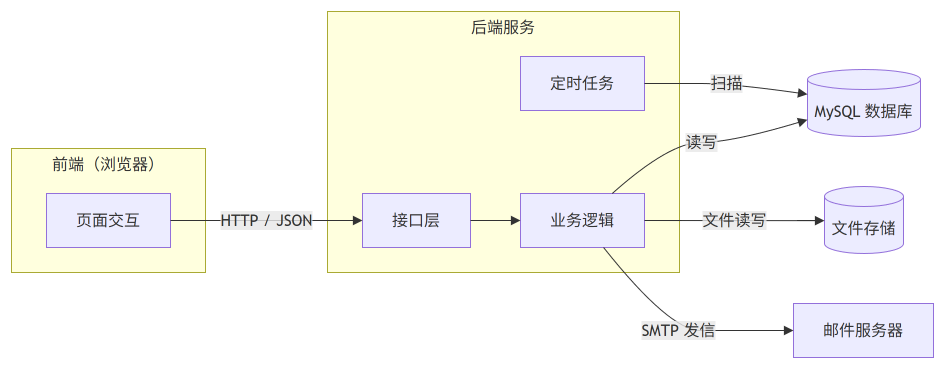

The diagram above was exported from draw.io. Its source (the exported page's mxGraphModel, read from the mxfile embedded in the PNG):
<mxGraphModel dx="-485" dy="-98" grid="0" gridSize="10" guides="1" tooltips="1" connect="1" arrows="1" fold="0" page="0" pageScale="1" pageWidth="827" pageHeight="1169" math="0" shadow="0">
  <root>
    <mxCell id="0" />
    <mxCell id="1" parent="0" />
    <UserObject label="前端（浏览器）" mermaidId="n:Front" mermaidBaseStyle="html=1;whiteSpace=wrap;strokeWidth=1;verticalAlign=top;fillColor=light-dark(#ffffde,#1f2020);strokeColor=light-dark(#aaaa33,#cccccc);fontColor=light-dark(#333333,#cccccc);fontFamily=Trebuchet MS,Verdana,Arial,sans-serif;fontSize=16;" mermaidBaseValue="前端（浏览器）" id="2">
      <mxCell parent="1" style="html=1;whiteSpace=wrap;strokeWidth=1;verticalAlign=top;fillColor=light-dark(#ffffde,#1f2020);strokeColor=light-dark(#aaaa33,#cccccc);fontColor=light-dark(#333333,#cccccc);fontFamily=Trebuchet MS,Verdana,Arial,sans-serif;fontSize=16;" vertex="1">
        <mxGeometry height="124" width="194" y="137" as="geometry" />
      </mxCell>
    </UserObject>
    <UserObject label="页面交互" mermaidId="n:UI" mermaidBaseStyle="html=1;whiteSpace=wrap;strokeWidth=1;fillColor=light-dark(#ECECFF,#1f2020);strokeColor=light-dark(#9370DB,#cccccc);fontColor=light-dark(#333333,#cccccc);fontFamily=Trebuchet MS,Verdana,Arial,sans-serif;fontSize=16;" mermaidBaseValue="页面交互" id="3">
      <mxCell parent="2" style="html=1;whiteSpace=wrap;strokeWidth=1;fillColor=light-dark(#ECECFF,#1f2020);strokeColor=light-dark(#9370DB,#cccccc);fontColor=light-dark(#333333,#cccccc);fontFamily=Trebuchet MS,Verdana,Arial,sans-serif;fontSize=16;" vertex="1">
        <mxGeometry height="54" width="124" x="35" y="45" as="geometry" />
      </mxCell>
    </UserObject>
    <UserObject label="后端服务" mermaidId="n:Back" mermaidBaseStyle="html=1;whiteSpace=wrap;strokeWidth=1;verticalAlign=top;fillColor=light-dark(#ffffde,#1f2020);strokeColor=light-dark(#aaaa33,#cccccc);fontColor=light-dark(#333333,#cccccc);fontFamily=Trebuchet MS,Verdana,Arial,sans-serif;fontSize=16;" mermaidBaseValue="后端服务" id="4">
      <mxCell parent="1" style="html=1;whiteSpace=wrap;strokeWidth=1;verticalAlign=top;fillColor=light-dark(#ffffde,#1f2020);strokeColor=light-dark(#aaaa33,#cccccc);fontColor=light-dark(#333333,#cccccc);fontFamily=Trebuchet MS,Verdana,Arial,sans-serif;fontSize=16;" vertex="1">
        <mxGeometry height="261" width="352" x="316" as="geometry" />
      </mxCell>
    </UserObject>
    <UserObject label="接口层" mermaidId="n:API" mermaidBaseStyle="html=1;whiteSpace=wrap;strokeWidth=1;fillColor=light-dark(#ECECFF,#1f2020);strokeColor=light-dark(#9370DB,#cccccc);fontColor=light-dark(#333333,#cccccc);fontFamily=Trebuchet MS,Verdana,Arial,sans-serif;fontSize=16;" mermaidBaseValue="接口层" id="5">
      <mxCell parent="4" style="html=1;whiteSpace=wrap;strokeWidth=1;fillColor=light-dark(#ECECFF,#1f2020);strokeColor=light-dark(#9370DB,#cccccc);fontColor=light-dark(#333333,#cccccc);fontFamily=Trebuchet MS,Verdana,Arial,sans-serif;fontSize=16;" vertex="1">
        <mxGeometry height="54" width="108" x="35" y="182" as="geometry" />
      </mxCell>
    </UserObject>
    <UserObject label="业务逻辑" mermaidId="n:Biz" mermaidBaseStyle="html=1;whiteSpace=wrap;strokeWidth=1;fillColor=light-dark(#ECECFF,#1f2020);strokeColor=light-dark(#9370DB,#cccccc);fontColor=light-dark(#333333,#cccccc);fontFamily=Trebuchet MS,Verdana,Arial,sans-serif;fontSize=16;" mermaidBaseValue="业务逻辑" id="6">
      <mxCell parent="4" style="html=1;whiteSpace=wrap;strokeWidth=1;fillColor=light-dark(#ECECFF,#1f2020);strokeColor=light-dark(#9370DB,#cccccc);fontColor=light-dark(#333333,#cccccc);fontFamily=Trebuchet MS,Verdana,Arial,sans-serif;fontSize=16;" vertex="1">
        <mxGeometry height="54" width="124" x="193" y="182" as="geometry" />
      </mxCell>
    </UserObject>
    <UserObject label="定时任务" mermaidId="n:Job" mermaidBaseStyle="html=1;whiteSpace=wrap;strokeWidth=1;fillColor=light-dark(#ECECFF,#1f2020);strokeColor=light-dark(#9370DB,#cccccc);fontColor=light-dark(#333333,#cccccc);fontFamily=Trebuchet MS,Verdana,Arial,sans-serif;fontSize=16;" mermaidBaseValue="定时任务" id="7">
      <mxCell parent="4" style="html=1;whiteSpace=wrap;strokeWidth=1;fillColor=light-dark(#ECECFF,#1f2020);strokeColor=light-dark(#9370DB,#cccccc);fontColor=light-dark(#333333,#cccccc);fontFamily=Trebuchet MS,Verdana,Arial,sans-serif;fontSize=16;" vertex="1">
        <mxGeometry height="54" width="124" x="193" y="45" as="geometry" />
      </mxCell>
    </UserObject>
    <UserObject label="" mermaidId="e:API-&gt;Biz#0" mermaidBaseStyle="curved=1;startArrow=none;endArrow=block;endSize=7;strokeColor=light-dark(#333333,#cccccc);exitX=1;exitY=0.5;entryX=0;entryY=0.5;" mermaidBaseValue="" id="16">
      <mxCell edge="1" parent="4" source="5" style="curved=1;startArrow=none;endArrow=block;endSize=7;strokeColor=light-dark(#333333,#cccccc);exitX=1;exitY=0.5;entryX=0;entryY=0.5;" target="6">
        <mxGeometry relative="1" as="geometry">
          <Array as="points" />
        </mxGeometry>
      </mxCell>
    </UserObject>
    <UserObject label="MySQL 数据库" mermaidId="n:DB" mermaidBaseStyle="html=1;shape=cylinder3;boundedLbl=1;backgroundOutline=1;size=10;strokeWidth=1;whiteSpace=wrap;fillColor=light-dark(#ECECFF,#1f2020);strokeColor=light-dark(#9370DB,#cccccc);fontColor=light-dark(#333333,#cccccc);fontFamily=Trebuchet MS,Verdana,Arial,sans-serif;fontSize=16;" mermaidBaseValue="MySQL 数据库" id="8">
      <mxCell parent="1" style="html=1;shape=cylinder3;boundedLbl=1;backgroundOutline=1;size=10;strokeWidth=1;whiteSpace=wrap;fillColor=light-dark(#ECECFF,#1f2020);strokeColor=light-dark(#9370DB,#cccccc);fontColor=light-dark(#333333,#cccccc);fontFamily=Trebuchet MS,Verdana,Arial,sans-serif;fontSize=16;" vertex="1">
        <mxGeometry height="67" width="113" x="796" y="58" as="geometry" />
      </mxCell>
    </UserObject>
    <UserObject label="文件存储" mermaidId="n:FS" mermaidBaseStyle="html=1;shape=cylinder3;boundedLbl=1;backgroundOutline=1;size=10;strokeWidth=1;whiteSpace=wrap;fillColor=light-dark(#ECECFF,#1f2020);strokeColor=light-dark(#9370DB,#cccccc);fontColor=light-dark(#333333,#cccccc);fontFamily=Trebuchet MS,Verdana,Arial,sans-serif;fontSize=16;" mermaidBaseValue="文件存储" id="9">
      <mxCell parent="1" style="html=1;shape=cylinder3;boundedLbl=1;backgroundOutline=1;size=10;strokeWidth=1;whiteSpace=wrap;fillColor=light-dark(#ECECFF,#1f2020);strokeColor=light-dark(#9370DB,#cccccc);fontColor=light-dark(#333333,#cccccc);fontFamily=Trebuchet MS,Verdana,Arial,sans-serif;fontSize=16;" vertex="1">
        <mxGeometry height="67" width="79" x="813" y="175" as="geometry" />
      </mxCell>
    </UserObject>
    <UserObject label="邮件服务器" mermaidId="n:Mail" mermaidBaseStyle="html=1;whiteSpace=wrap;strokeWidth=1;fillColor=light-dark(#ECECFF,#1f2020);strokeColor=light-dark(#9370DB,#cccccc);fontColor=light-dark(#333333,#cccccc);fontFamily=Trebuchet MS,Verdana,Arial,sans-serif;fontSize=16;" mermaidBaseValue="邮件服务器" id="10">
      <mxCell parent="1" style="html=1;whiteSpace=wrap;strokeWidth=1;fillColor=light-dark(#ECECFF,#1f2020);strokeColor=light-dark(#9370DB,#cccccc);fontColor=light-dark(#333333,#cccccc);fontFamily=Trebuchet MS,Verdana,Arial,sans-serif;fontSize=16;" vertex="1">
        <mxGeometry height="54" width="140" x="782" y="292" as="geometry" />
      </mxCell>
    </UserObject>
    <UserObject label="HTTP / JSON" mermaidId="e:UI-&gt;API#0" mermaidBaseStyle="curved=1;startArrow=none;endArrow=block;endSize=7;strokeColor=light-dark(#333333,#cccccc);html=1;fontSize=16;labelBackgroundColor=light-dark(#E8E8E88D,#2a2a2a8D);fontFamily=Trebuchet MS,Verdana,Arial,sans-serif;fontColor=light-dark(#333333,#cccccc);exitX=1;exitY=0.5;entryX=0;entryY=0.5;" mermaidBaseValue="HTTP / JSON" id="11">
      <mxCell edge="1" parent="1" source="3" style="curved=1;startArrow=none;endArrow=block;endSize=7;strokeColor=light-dark(#333333,#cccccc);html=1;fontSize=16;labelBackgroundColor=light-dark(#E8E8E88D,#2a2a2a8D);fontFamily=Trebuchet MS,Verdana,Arial,sans-serif;fontColor=light-dark(#333333,#cccccc);exitX=1;exitY=0.5;entryX=0;entryY=0.5;" target="5">
        <mxGeometry relative="1" as="geometry">
          <Array as="points" />
        </mxGeometry>
      </mxCell>
    </UserObject>
    <UserObject label="读写" mermaidId="e:Biz-&gt;DB#0" mermaidBaseStyle="curved=1;startArrow=none;endArrow=block;endSize=7;strokeColor=light-dark(#333333,#cccccc);html=1;fontSize=16;labelBackgroundColor=light-dark(#E8E8E88D,#2a2a2a8D);fontFamily=Trebuchet MS,Verdana,Arial,sans-serif;fontColor=light-dark(#333333,#cccccc);exitX=0.74;exitY=0;entryX=0;entryY=0.75;" mermaidBaseValue="读写" id="12">
      <mxCell edge="1" parent="1" source="6" style="curved=1;startArrow=none;endArrow=block;endSize=7;strokeColor=light-dark(#333333,#cccccc);html=1;fontSize=16;labelBackgroundColor=light-dark(#E8E8E88D,#2a2a2a8D);fontFamily=Trebuchet MS,Verdana,Arial,sans-serif;fontColor=light-dark(#333333,#cccccc);exitX=0.74;exitY=0;entryX=0;entryY=0.75;" target="8">
        <mxGeometry relative="1" as="geometry">
          <Array as="points">
            <mxPoint x="658" y="131" />
            <mxPoint x="720" y="131" />
          </Array>
        </mxGeometry>
      </mxCell>
    </UserObject>
    <UserObject label="扫描" mermaidId="e:Job-&gt;DB#0" mermaidBaseStyle="curved=1;startArrow=none;endArrow=block;endSize=7;strokeColor=light-dark(#333333,#cccccc);html=1;fontSize=16;labelBackgroundColor=light-dark(#E8E8E88D,#2a2a2a8D);fontFamily=Trebuchet MS,Verdana,Arial,sans-serif;fontColor=light-dark(#333333,#cccccc);exitX=1;exitY=0.5;entryX=0;entryY=0.37;" mermaidBaseValue="扫描" id="13">
      <mxCell edge="1" parent="1" source="7" style="curved=1;startArrow=none;endArrow=block;endSize=7;strokeColor=light-dark(#333333,#cccccc);html=1;fontSize=16;labelBackgroundColor=light-dark(#E8E8E88D,#2a2a2a8D);fontFamily=Trebuchet MS,Verdana,Arial,sans-serif;fontColor=light-dark(#333333,#cccccc);exitX=1;exitY=0.5;entryX=0;entryY=0.37;" target="8">
        <mxGeometry relative="1" as="geometry">
          <Array as="points">
            <mxPoint x="658" y="72" />
            <mxPoint x="720" y="72" />
          </Array>
        </mxGeometry>
      </mxCell>
    </UserObject>
    <UserObject label="文件读写" mermaidId="e:Biz-&gt;FS#0" mermaidBaseStyle="curved=1;startArrow=none;endArrow=block;endSize=7;strokeColor=light-dark(#333333,#cccccc);html=1;fontSize=16;labelBackgroundColor=light-dark(#E8E8E88D,#2a2a2a8D);fontFamily=Trebuchet MS,Verdana,Arial,sans-serif;fontColor=light-dark(#333333,#cccccc);exitX=1;exitY=0.5;entryX=0;entryY=0.51;" mermaidBaseValue="文件读写" id="14">
      <mxCell edge="1" parent="1" source="6" style="curved=1;startArrow=none;endArrow=block;endSize=7;strokeColor=light-dark(#333333,#cccccc);html=1;fontSize=16;labelBackgroundColor=light-dark(#E8E8E88D,#2a2a2a8D);fontFamily=Trebuchet MS,Verdana,Arial,sans-serif;fontColor=light-dark(#333333,#cccccc);exitX=1;exitY=0.5;entryX=0;entryY=0.51;" target="9">
        <mxGeometry relative="1" as="geometry">
          <Array as="points" />
        </mxGeometry>
      </mxCell>
    </UserObject>
    <UserObject label="SMTP 发信" mermaidId="e:Biz-&gt;Mail#0" mermaidBaseStyle="curved=1;startArrow=none;endArrow=block;endSize=7;strokeColor=light-dark(#333333,#cccccc);html=1;fontSize=16;labelBackgroundColor=light-dark(#E8E8E88D,#2a2a2a8D);fontFamily=Trebuchet MS,Verdana,Arial,sans-serif;fontColor=light-dark(#333333,#cccccc);exitX=0.67;exitY=1;entryX=0;entryY=0.5;" mermaidBaseValue="SMTP 发信" id="15">
      <mxCell edge="1" parent="1" source="6" style="curved=1;startArrow=none;endArrow=block;endSize=7;strokeColor=light-dark(#333333,#cccccc);html=1;fontSize=16;labelBackgroundColor=light-dark(#E8E8E88D,#2a2a2a8D);fontFamily=Trebuchet MS,Verdana,Arial,sans-serif;fontColor=light-dark(#333333,#cccccc);exitX=0.67;exitY=1;entryX=0;entryY=0.5;" target="10">
        <mxGeometry relative="1" as="geometry">
          <Array as="points">
            <mxPoint x="658" y="319" />
            <mxPoint x="720" y="319" />
          </Array>
        </mxGeometry>
      </mxCell>
    </UserObject>
  </root>
</mxGraphModel>